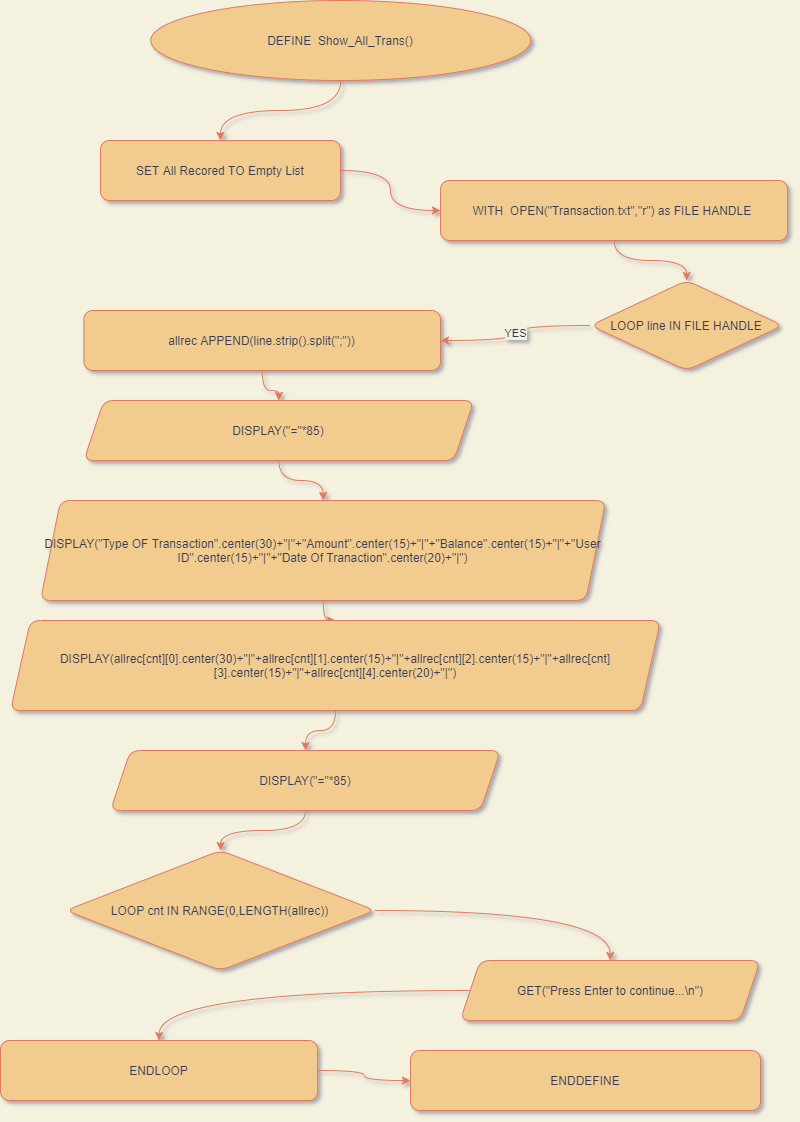

The diagram above was exported from draw.io. Its source (the exported page's mxGraphModel, read from the mxfile embedded in the PNG):
<mxGraphModel dx="1038" dy="-25030" grid="1" gridSize="10" guides="1" tooltips="1" connect="1" arrows="1" fold="1" page="1" pageScale="1" pageWidth="827" pageHeight="1169" background="#F4F1DE" math="0" shadow="1">
  <root>
    <mxCell id="WIyWlLk6GJQsqaUBKTNV-0" />
    <mxCell id="WIyWlLk6GJQsqaUBKTNV-1" parent="WIyWlLk6GJQsqaUBKTNV-0" />
    <mxCell id="cxWmgl5Fqrl4In8iuecw-1" style="edgeStyle=orthogonalEdgeStyle;orthogonalLoop=1;jettySize=auto;html=1;strokeColor=#E07A5F;fontColor=#393C56;labelBackgroundColor=#F4F1DE;curved=1;" edge="1" parent="WIyWlLk6GJQsqaUBKTNV-1" source="cxWmgl5Fqrl4In8iuecw-23" target="cxWmgl5Fqrl4In8iuecw-5">
      <mxGeometry relative="1" as="geometry" />
    </mxCell>
    <mxCell id="cxWmgl5Fqrl4In8iuecw-2" style="edgeStyle=orthogonalEdgeStyle;orthogonalLoop=1;jettySize=auto;html=1;strokeColor=#E07A5F;fontColor=#393C56;labelBackgroundColor=#F4F1DE;curved=1;" edge="1" parent="WIyWlLk6GJQsqaUBKTNV-1" source="cxWmgl5Fqrl4In8iuecw-3" target="cxWmgl5Fqrl4In8iuecw-7">
      <mxGeometry relative="1" as="geometry" />
    </mxCell>
    <mxCell id="cxWmgl5Fqrl4In8iuecw-3" value="WITH&amp;nbsp; OPEN(&quot;Transaction.txt&quot;,&quot;r&quot;) as FILE HANDLE&amp;nbsp;" style="whiteSpace=wrap;html=1;fillColor=#F2CC8F;strokeColor=#E07A5F;fontColor=#393C56;rounded=1;" vertex="1" parent="WIyWlLk6GJQsqaUBKTNV-1">
      <mxGeometry x="460" y="25920" width="347.1" height="60" as="geometry" />
    </mxCell>
    <mxCell id="cxWmgl5Fqrl4In8iuecw-4" style="edgeStyle=orthogonalEdgeStyle;orthogonalLoop=1;jettySize=auto;html=1;strokeColor=#E07A5F;fontColor=#393C56;labelBackgroundColor=#F4F1DE;curved=1;" edge="1" parent="WIyWlLk6GJQsqaUBKTNV-1" source="cxWmgl5Fqrl4In8iuecw-5" target="cxWmgl5Fqrl4In8iuecw-3">
      <mxGeometry relative="1" as="geometry" />
    </mxCell>
    <mxCell id="cxWmgl5Fqrl4In8iuecw-5" value="SET All Recored TO Empty List" style="whiteSpace=wrap;html=1;fillColor=#F2CC8F;strokeColor=#E07A5F;fontColor=#393C56;rounded=1;" vertex="1" parent="WIyWlLk6GJQsqaUBKTNV-1">
      <mxGeometry x="120" y="25880" width="240" height="60" as="geometry" />
    </mxCell>
    <mxCell id="cxWmgl5Fqrl4In8iuecw-6" value="YES" style="edgeStyle=orthogonalEdgeStyle;orthogonalLoop=1;jettySize=auto;html=1;strokeColor=#E07A5F;fontColor=#393C56;labelBackgroundColor=#F4F1DE;curved=1;" edge="1" parent="WIyWlLk6GJQsqaUBKTNV-1" source="cxWmgl5Fqrl4In8iuecw-7" target="cxWmgl5Fqrl4In8iuecw-9">
      <mxGeometry relative="1" as="geometry" />
    </mxCell>
    <mxCell id="cxWmgl5Fqrl4In8iuecw-7" value="LOOP line IN FILE HANDLE" style="rhombus;whiteSpace=wrap;html=1;fillColor=#F2CC8F;strokeColor=#E07A5F;fontColor=#393C56;rounded=1;" vertex="1" parent="WIyWlLk6GJQsqaUBKTNV-1">
      <mxGeometry x="610" y="26020" width="192.34" height="90" as="geometry" />
    </mxCell>
    <mxCell id="cxWmgl5Fqrl4In8iuecw-8" style="edgeStyle=orthogonalEdgeStyle;orthogonalLoop=1;jettySize=auto;html=1;strokeColor=#E07A5F;fontColor=#393C56;labelBackgroundColor=#F4F1DE;curved=1;" edge="1" parent="WIyWlLk6GJQsqaUBKTNV-1" source="cxWmgl5Fqrl4In8iuecw-9" target="cxWmgl5Fqrl4In8iuecw-15">
      <mxGeometry relative="1" as="geometry" />
    </mxCell>
    <mxCell id="cxWmgl5Fqrl4In8iuecw-9" value="allrec APPEND(line.strip().split(&quot;;&quot;))" style="whiteSpace=wrap;html=1;fillColor=#F2CC8F;strokeColor=#E07A5F;fontColor=#393C56;rounded=1;" vertex="1" parent="WIyWlLk6GJQsqaUBKTNV-1">
      <mxGeometry x="103.37" y="26050" width="356.63" height="60" as="geometry" />
    </mxCell>
    <mxCell id="cxWmgl5Fqrl4In8iuecw-10" style="edgeStyle=orthogonalEdgeStyle;orthogonalLoop=1;jettySize=auto;html=1;strokeColor=#E07A5F;fontColor=#393C56;labelBackgroundColor=#F4F1DE;curved=1;" edge="1" parent="WIyWlLk6GJQsqaUBKTNV-1" source="cxWmgl5Fqrl4In8iuecw-11" target="cxWmgl5Fqrl4In8iuecw-17">
      <mxGeometry relative="1" as="geometry" />
    </mxCell>
    <mxCell id="cxWmgl5Fqrl4In8iuecw-11" value="DISPLAY(&quot;=&quot;*85)" style="shape=parallelogram;perimeter=parallelogramPerimeter;whiteSpace=wrap;html=1;fixedSize=1;fillColor=#F2CC8F;strokeColor=#E07A5F;fontColor=#393C56;rounded=1;" vertex="1" parent="WIyWlLk6GJQsqaUBKTNV-1">
      <mxGeometry x="129.99999999999997" y="26490" width="390" height="60" as="geometry" />
    </mxCell>
    <mxCell id="cxWmgl5Fqrl4In8iuecw-12" value="" style="edgeStyle=orthogonalEdgeStyle;sketch=0;orthogonalLoop=1;jettySize=auto;html=1;fontColor=#393C56;strokeColor=#E07A5F;fillColor=#F2CC8F;labelBackgroundColor=#F4F1DE;curved=1;" edge="1" parent="WIyWlLk6GJQsqaUBKTNV-1" source="cxWmgl5Fqrl4In8iuecw-13" target="cxWmgl5Fqrl4In8iuecw-25">
      <mxGeometry relative="1" as="geometry" />
    </mxCell>
    <mxCell id="cxWmgl5Fqrl4In8iuecw-13" value="DISPLAY(&quot;Type OF Transaction&quot;.center(30)+&quot;|&quot;+&quot;Amount&quot;.center(15)+&quot;|&quot;+&quot;Balance&quot;.center(15)+&quot;|&quot;+&quot;User ID&quot;.center(15)+&quot;|&quot;+&quot;Date Of Tranaction&quot;.center(20)+&quot;|&quot;)" style="shape=parallelogram;perimeter=parallelogramPerimeter;whiteSpace=wrap;html=1;fixedSize=1;fillColor=#F2CC8F;strokeColor=#E07A5F;fontColor=#393C56;rounded=1;" vertex="1" parent="WIyWlLk6GJQsqaUBKTNV-1">
      <mxGeometry x="60" y="26240" width="565.28" height="100" as="geometry" />
    </mxCell>
    <mxCell id="cxWmgl5Fqrl4In8iuecw-14" style="edgeStyle=orthogonalEdgeStyle;orthogonalLoop=1;jettySize=auto;html=1;strokeColor=#E07A5F;fontColor=#393C56;labelBackgroundColor=#F4F1DE;curved=1;" edge="1" parent="WIyWlLk6GJQsqaUBKTNV-1" source="cxWmgl5Fqrl4In8iuecw-15" target="cxWmgl5Fqrl4In8iuecw-13">
      <mxGeometry relative="1" as="geometry" />
    </mxCell>
    <mxCell id="cxWmgl5Fqrl4In8iuecw-15" value="DISPLAY(&quot;=&quot;*85)" style="shape=parallelogram;perimeter=parallelogramPerimeter;whiteSpace=wrap;html=1;fixedSize=1;fillColor=#F2CC8F;strokeColor=#E07A5F;fontColor=#393C56;rounded=1;" vertex="1" parent="WIyWlLk6GJQsqaUBKTNV-1">
      <mxGeometry x="103.37" y="26140" width="390" height="60" as="geometry" />
    </mxCell>
    <mxCell id="cxWmgl5Fqrl4In8iuecw-16" style="edgeStyle=orthogonalEdgeStyle;orthogonalLoop=1;jettySize=auto;html=1;strokeColor=#E07A5F;fontColor=#393C56;entryX=0.5;entryY=0;entryDx=0;entryDy=0;labelBackgroundColor=#F4F1DE;curved=1;" edge="1" parent="WIyWlLk6GJQsqaUBKTNV-1" source="cxWmgl5Fqrl4In8iuecw-17" target="cxWmgl5Fqrl4In8iuecw-19">
      <mxGeometry relative="1" as="geometry">
        <mxPoint x="380" y="26620" as="targetPoint" />
      </mxGeometry>
    </mxCell>
    <mxCell id="cxWmgl5Fqrl4In8iuecw-17" value="LOOP cnt IN RANGE(0,LENGTH(allrec))" style="rhombus;whiteSpace=wrap;html=1;fillColor=#F2CC8F;strokeColor=#E07A5F;fontColor=#393C56;rounded=1;" vertex="1" parent="WIyWlLk6GJQsqaUBKTNV-1">
      <mxGeometry x="85.28000000000002" y="26590" width="309.45" height="120" as="geometry" />
    </mxCell>
    <mxCell id="cxWmgl5Fqrl4In8iuecw-18" style="edgeStyle=orthogonalEdgeStyle;orthogonalLoop=1;jettySize=auto;html=1;strokeColor=#E07A5F;fontColor=#393C56;labelBackgroundColor=#F4F1DE;curved=1;" edge="1" parent="WIyWlLk6GJQsqaUBKTNV-1" source="cxWmgl5Fqrl4In8iuecw-19" target="cxWmgl5Fqrl4In8iuecw-21">
      <mxGeometry relative="1" as="geometry" />
    </mxCell>
    <mxCell id="cxWmgl5Fqrl4In8iuecw-19" value="GET(&quot;Press Enter to continue...\n&quot;)" style="shape=parallelogram;perimeter=parallelogramPerimeter;whiteSpace=wrap;html=1;fixedSize=1;fillColor=#F2CC8F;strokeColor=#E07A5F;fontColor=#393C56;rounded=1;" vertex="1" parent="WIyWlLk6GJQsqaUBKTNV-1">
      <mxGeometry x="479.73" y="26700" width="300" height="60" as="geometry" />
    </mxCell>
    <mxCell id="cxWmgl5Fqrl4In8iuecw-20" style="edgeStyle=orthogonalEdgeStyle;orthogonalLoop=1;jettySize=auto;html=1;strokeColor=#E07A5F;fontColor=#393C56;labelBackgroundColor=#F4F1DE;curved=1;" edge="1" parent="WIyWlLk6GJQsqaUBKTNV-1" source="cxWmgl5Fqrl4In8iuecw-21" target="cxWmgl5Fqrl4In8iuecw-22">
      <mxGeometry relative="1" as="geometry" />
    </mxCell>
    <mxCell id="cxWmgl5Fqrl4In8iuecw-21" value="ENDLOOP" style="whiteSpace=wrap;html=1;fillColor=#F2CC8F;strokeColor=#E07A5F;fontColor=#393C56;rounded=1;" vertex="1" parent="WIyWlLk6GJQsqaUBKTNV-1">
      <mxGeometry x="20" y="26780" width="317.11" height="60" as="geometry" />
    </mxCell>
    <mxCell id="cxWmgl5Fqrl4In8iuecw-22" value="ENDDEFINE" style="whiteSpace=wrap;html=1;fillColor=#F2CC8F;strokeColor=#E07A5F;fontColor=#393C56;rounded=1;" vertex="1" parent="WIyWlLk6GJQsqaUBKTNV-1">
      <mxGeometry x="430" y="26790" width="350" height="60" as="geometry" />
    </mxCell>
    <mxCell id="cxWmgl5Fqrl4In8iuecw-23" value="DEFINE&amp;nbsp; Show_All_Trans()" style="ellipse;whiteSpace=wrap;html=1;fillColor=#F2CC8F;strokeColor=#E07A5F;fontColor=#393C56;rounded=1;" vertex="1" parent="WIyWlLk6GJQsqaUBKTNV-1">
      <mxGeometry x="170.28" y="25740" width="380" height="80" as="geometry" />
    </mxCell>
    <mxCell id="cxWmgl5Fqrl4In8iuecw-24" style="edgeStyle=orthogonalEdgeStyle;sketch=0;orthogonalLoop=1;jettySize=auto;html=1;fontColor=#393C56;strokeColor=#E07A5F;fillColor=#F2CC8F;labelBackgroundColor=#F4F1DE;curved=1;" edge="1" parent="WIyWlLk6GJQsqaUBKTNV-1" source="cxWmgl5Fqrl4In8iuecw-25" target="cxWmgl5Fqrl4In8iuecw-11">
      <mxGeometry relative="1" as="geometry" />
    </mxCell>
    <mxCell id="cxWmgl5Fqrl4In8iuecw-25" value="DISPLAY(allrec[cnt][0].center(30)+&quot;|&quot;+allrec[cnt][1].center(15)+&quot;|&quot;+allrec[cnt][2].center(15)+&quot;|&quot;+allrec[cnt][3].center(15)+&quot;|&quot;+allrec[cnt][4].center(20)+&quot;|&quot;)" style="shape=parallelogram;perimeter=parallelogramPerimeter;whiteSpace=wrap;html=1;fixedSize=1;fillColor=#F2CC8F;strokeColor=#E07A5F;fontColor=#393C56;rounded=1;" vertex="1" parent="WIyWlLk6GJQsqaUBKTNV-1">
      <mxGeometry x="30" y="26360" width="650" height="90" as="geometry" />
    </mxCell>
  </root>
</mxGraphModel>